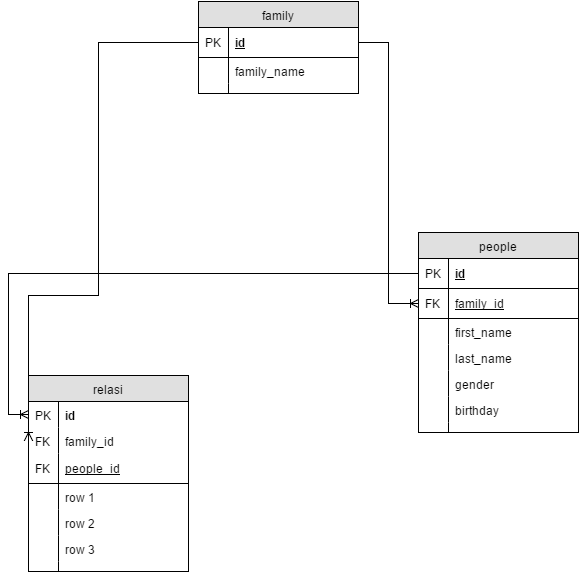

The diagram above was exported from draw.io. Its source (the exported page's mxGraphModel, read from the mxfile embedded in the PNG):
<mxGraphModel dx="876" dy="487" grid="1" gridSize="10" guides="1" tooltips="1" connect="1" arrows="1" fold="1" page="1" pageScale="1" pageWidth="826" pageHeight="1169" background="#ffffff" math="0" shadow="0">
  <root>
    <mxCell id="0" />
    <mxCell id="1" parent="0" />
    <mxCell id="2" value="people" style="swimlane;html=1;fontStyle=0;childLayout=stackLayout;horizontal=1;startSize=26;fillColor=#e0e0e0;horizontalStack=0;resizeParent=1;resizeLast=0;collapsible=1;marginBottom=0;swimlaneFillColor=#ffffff;align=center;" vertex="1" parent="1">
      <mxGeometry x="590" y="270" width="160" height="200" as="geometry" />
    </mxCell>
    <mxCell id="49" value="id" style="shape=partialRectangle;top=0;left=0;right=0;bottom=1;html=1;align=left;verticalAlign=middle;fillColor=none;spacingLeft=34;spacingRight=4;whiteSpace=wrap;overflow=hidden;rotatable=0;points=[[0,0.5],[1,0.5]];portConstraint=eastwest;dropTarget=0;fontStyle=5;" vertex="1" parent="2">
      <mxGeometry y="26" width="160" height="30" as="geometry" />
    </mxCell>
    <mxCell id="50" value="PK" style="shape=partialRectangle;top=0;left=0;bottom=0;html=1;fillColor=none;align=left;verticalAlign=middle;spacingLeft=4;spacingRight=4;whiteSpace=wrap;overflow=hidden;rotatable=0;points=[];portConstraint=eastwest;part=1;" vertex="1" connectable="0" parent="49">
      <mxGeometry width="30" height="30" as="geometry" />
    </mxCell>
    <mxCell id="3" value="&lt;span style=&quot;font-weight: normal&quot;&gt;family_id&lt;/span&gt;" style="shape=partialRectangle;top=0;left=0;right=0;bottom=1;html=1;align=left;verticalAlign=middle;fillColor=none;spacingLeft=34;spacingRight=4;whiteSpace=wrap;overflow=hidden;rotatable=0;points=[[0,0.5],[1,0.5]];portConstraint=eastwest;dropTarget=0;fontStyle=5;" vertex="1" parent="2">
      <mxGeometry y="56" width="160" height="30" as="geometry" />
    </mxCell>
    <mxCell id="4" value="FK" style="shape=partialRectangle;top=0;left=0;bottom=0;html=1;fillColor=none;align=left;verticalAlign=middle;spacingLeft=4;spacingRight=4;whiteSpace=wrap;overflow=hidden;rotatable=0;points=[];portConstraint=eastwest;part=1;" vertex="1" connectable="0" parent="3">
      <mxGeometry width="30" height="30" as="geometry" />
    </mxCell>
    <mxCell id="5" value="first_name" style="shape=partialRectangle;top=0;left=0;right=0;bottom=0;html=1;align=left;verticalAlign=top;fillColor=none;spacingLeft=34;spacingRight=4;whiteSpace=wrap;overflow=hidden;rotatable=0;points=[[0,0.5],[1,0.5]];portConstraint=eastwest;dropTarget=0;" vertex="1" parent="2">
      <mxGeometry y="86" width="160" height="26" as="geometry" />
    </mxCell>
    <mxCell id="6" value="" style="shape=partialRectangle;top=0;left=0;bottom=0;html=1;fillColor=none;align=left;verticalAlign=top;spacingLeft=4;spacingRight=4;whiteSpace=wrap;overflow=hidden;rotatable=0;points=[];portConstraint=eastwest;part=1;" vertex="1" connectable="0" parent="5">
      <mxGeometry width="30" height="26" as="geometry" />
    </mxCell>
    <mxCell id="24" value="last_name" style="shape=partialRectangle;top=0;left=0;right=0;bottom=0;html=1;align=left;verticalAlign=top;fillColor=none;spacingLeft=34;spacingRight=4;whiteSpace=wrap;overflow=hidden;rotatable=0;points=[[0,0.5],[1,0.5]];portConstraint=eastwest;dropTarget=0;" vertex="1" parent="2">
      <mxGeometry y="112" width="160" height="26" as="geometry" />
    </mxCell>
    <mxCell id="25" value="" style="shape=partialRectangle;top=0;left=0;bottom=0;html=1;fillColor=none;align=left;verticalAlign=top;spacingLeft=4;spacingRight=4;whiteSpace=wrap;overflow=hidden;rotatable=0;points=[];portConstraint=eastwest;part=1;" vertex="1" connectable="0" parent="24">
      <mxGeometry width="30" height="26" as="geometry" />
    </mxCell>
    <mxCell id="26" value="gender" style="shape=partialRectangle;top=0;left=0;right=0;bottom=0;html=1;align=left;verticalAlign=top;fillColor=none;spacingLeft=34;spacingRight=4;whiteSpace=wrap;overflow=hidden;rotatable=0;points=[[0,0.5],[1,0.5]];portConstraint=eastwest;dropTarget=0;" vertex="1" parent="2">
      <mxGeometry y="138" width="160" height="26" as="geometry" />
    </mxCell>
    <mxCell id="27" value="" style="shape=partialRectangle;top=0;left=0;bottom=0;html=1;fillColor=none;align=left;verticalAlign=top;spacingLeft=4;spacingRight=4;whiteSpace=wrap;overflow=hidden;rotatable=0;points=[];portConstraint=eastwest;part=1;" vertex="1" connectable="0" parent="26">
      <mxGeometry width="30" height="26" as="geometry" />
    </mxCell>
    <mxCell id="28" value="birthday" style="shape=partialRectangle;top=0;left=0;right=0;bottom=0;html=1;align=left;verticalAlign=top;fillColor=none;spacingLeft=34;spacingRight=4;whiteSpace=wrap;overflow=hidden;rotatable=0;points=[[0,0.5],[1,0.5]];portConstraint=eastwest;dropTarget=0;" vertex="1" parent="2">
      <mxGeometry y="164" width="160" height="26" as="geometry" />
    </mxCell>
    <mxCell id="29" value="" style="shape=partialRectangle;top=0;left=0;bottom=0;html=1;fillColor=none;align=left;verticalAlign=top;spacingLeft=4;spacingRight=4;whiteSpace=wrap;overflow=hidden;rotatable=0;points=[];portConstraint=eastwest;part=1;" vertex="1" connectable="0" parent="28">
      <mxGeometry width="30" height="26" as="geometry" />
    </mxCell>
    <mxCell id="11" value="" style="shape=partialRectangle;top=0;left=0;right=0;bottom=0;html=1;align=left;verticalAlign=top;fillColor=none;spacingLeft=34;spacingRight=4;whiteSpace=wrap;overflow=hidden;rotatable=0;points=[[0,0.5],[1,0.5]];portConstraint=eastwest;dropTarget=0;" vertex="1" parent="2">
      <mxGeometry y="190" width="160" height="10" as="geometry" />
    </mxCell>
    <mxCell id="12" value="" style="shape=partialRectangle;top=0;left=0;bottom=0;html=1;fillColor=none;align=left;verticalAlign=top;spacingLeft=4;spacingRight=4;whiteSpace=wrap;overflow=hidden;rotatable=0;points=[];portConstraint=eastwest;part=1;" vertex="1" connectable="0" parent="11">
      <mxGeometry width="30" height="10" as="geometry" />
    </mxCell>
    <mxCell id="30" value="family" style="swimlane;html=1;fontStyle=0;childLayout=stackLayout;horizontal=1;startSize=26;fillColor=#e0e0e0;horizontalStack=0;resizeParent=1;resizeLast=0;collapsible=1;marginBottom=0;swimlaneFillColor=#ffffff;align=center;" vertex="1" parent="1">
      <mxGeometry x="370" y="39" width="160" height="92" as="geometry" />
    </mxCell>
    <mxCell id="31" value="id" style="shape=partialRectangle;top=0;left=0;right=0;bottom=1;html=1;align=left;verticalAlign=middle;fillColor=none;spacingLeft=34;spacingRight=4;whiteSpace=wrap;overflow=hidden;rotatable=0;points=[[0,0.5],[1,0.5]];portConstraint=eastwest;dropTarget=0;fontStyle=5;" vertex="1" parent="30">
      <mxGeometry y="26" width="160" height="30" as="geometry" />
    </mxCell>
    <mxCell id="32" value="PK" style="shape=partialRectangle;top=0;left=0;bottom=0;html=1;fillColor=none;align=left;verticalAlign=middle;spacingLeft=4;spacingRight=4;whiteSpace=wrap;overflow=hidden;rotatable=0;points=[];portConstraint=eastwest;part=1;" vertex="1" connectable="0" parent="31">
      <mxGeometry width="30" height="30" as="geometry" />
    </mxCell>
    <mxCell id="33" value="family_name" style="shape=partialRectangle;top=0;left=0;right=0;bottom=0;html=1;align=left;verticalAlign=top;fillColor=none;spacingLeft=34;spacingRight=4;whiteSpace=wrap;overflow=hidden;rotatable=0;points=[[0,0.5],[1,0.5]];portConstraint=eastwest;dropTarget=0;" vertex="1" parent="30">
      <mxGeometry y="56" width="160" height="26" as="geometry" />
    </mxCell>
    <mxCell id="34" value="" style="shape=partialRectangle;top=0;left=0;bottom=0;html=1;fillColor=none;align=left;verticalAlign=top;spacingLeft=4;spacingRight=4;whiteSpace=wrap;overflow=hidden;rotatable=0;points=[];portConstraint=eastwest;part=1;" vertex="1" connectable="0" parent="33">
      <mxGeometry width="30" height="26" as="geometry" />
    </mxCell>
    <mxCell id="41" value="" style="shape=partialRectangle;top=0;left=0;right=0;bottom=0;html=1;align=left;verticalAlign=top;fillColor=none;spacingLeft=34;spacingRight=4;whiteSpace=wrap;overflow=hidden;rotatable=0;points=[[0,0.5],[1,0.5]];portConstraint=eastwest;dropTarget=0;" vertex="1" parent="30">
      <mxGeometry y="82" width="160" height="10" as="geometry" />
    </mxCell>
    <mxCell id="42" value="" style="shape=partialRectangle;top=0;left=0;bottom=0;html=1;fillColor=none;align=left;verticalAlign=top;spacingLeft=4;spacingRight=4;whiteSpace=wrap;overflow=hidden;rotatable=0;points=[];portConstraint=eastwest;part=1;" vertex="1" connectable="0" parent="41">
      <mxGeometry width="30" height="10" as="geometry" />
    </mxCell>
    <mxCell id="67" value="relasi" style="swimlane;html=1;fontStyle=0;childLayout=stackLayout;horizontal=1;startSize=26;fillColor=#e0e0e0;horizontalStack=0;resizeParent=1;resizeLast=0;collapsible=1;marginBottom=0;swimlaneFillColor=#ffffff;align=center;" vertex="1" parent="1">
      <mxGeometry x="200" y="413" width="160" height="196" as="geometry" />
    </mxCell>
    <mxCell id="80" value="&lt;b&gt;id&lt;/b&gt;" style="shape=partialRectangle;top=0;left=0;right=0;bottom=0;html=1;align=left;verticalAlign=top;fillColor=none;spacingLeft=34;spacingRight=4;whiteSpace=wrap;overflow=hidden;rotatable=0;points=[[0,0.5],[1,0.5]];portConstraint=eastwest;dropTarget=0;" vertex="1" parent="67">
      <mxGeometry y="26" width="160" height="26" as="geometry" />
    </mxCell>
    <mxCell id="81" value="PK" style="shape=partialRectangle;top=0;left=0;bottom=0;html=1;fillColor=none;align=left;verticalAlign=top;spacingLeft=4;spacingRight=4;whiteSpace=wrap;overflow=hidden;rotatable=0;points=[];portConstraint=eastwest;part=1;" vertex="1" connectable="0" parent="80">
      <mxGeometry width="30" height="26" as="geometry" />
    </mxCell>
    <mxCell id="86" value="family_id" style="shape=partialRectangle;top=0;left=0;right=0;bottom=0;html=1;align=left;verticalAlign=top;fillColor=none;spacingLeft=34;spacingRight=4;whiteSpace=wrap;overflow=hidden;rotatable=0;points=[[0,0.5],[1,0.5]];portConstraint=eastwest;dropTarget=0;" vertex="1" parent="67">
      <mxGeometry y="52" width="160" height="26" as="geometry" />
    </mxCell>
    <mxCell id="87" value="FK" style="shape=partialRectangle;top=0;left=0;bottom=0;html=1;fillColor=none;align=left;verticalAlign=top;spacingLeft=4;spacingRight=4;whiteSpace=wrap;overflow=hidden;rotatable=0;points=[];portConstraint=eastwest;part=1;" vertex="1" connectable="0" parent="86">
      <mxGeometry width="30" height="26" as="geometry" />
    </mxCell>
    <mxCell id="68" value="&lt;span style=&quot;font-weight: normal&quot;&gt;people_id&lt;/span&gt;" style="shape=partialRectangle;top=0;left=0;right=0;bottom=1;html=1;align=left;verticalAlign=middle;fillColor=none;spacingLeft=34;spacingRight=4;whiteSpace=wrap;overflow=hidden;rotatable=0;points=[[0,0.5],[1,0.5]];portConstraint=eastwest;dropTarget=0;fontStyle=5;" vertex="1" parent="67">
      <mxGeometry y="78" width="160" height="30" as="geometry" />
    </mxCell>
    <mxCell id="69" value="FK" style="shape=partialRectangle;top=0;left=0;bottom=0;html=1;fillColor=none;align=left;verticalAlign=middle;spacingLeft=4;spacingRight=4;whiteSpace=wrap;overflow=hidden;rotatable=0;points=[];portConstraint=eastwest;part=1;" vertex="1" connectable="0" parent="68">
      <mxGeometry width="30" height="30" as="geometry" />
    </mxCell>
    <mxCell id="70" value="row 1" style="shape=partialRectangle;top=0;left=0;right=0;bottom=0;html=1;align=left;verticalAlign=top;fillColor=none;spacingLeft=34;spacingRight=4;whiteSpace=wrap;overflow=hidden;rotatable=0;points=[[0,0.5],[1,0.5]];portConstraint=eastwest;dropTarget=0;" vertex="1" parent="67">
      <mxGeometry y="108" width="160" height="26" as="geometry" />
    </mxCell>
    <mxCell id="71" value="" style="shape=partialRectangle;top=0;left=0;bottom=0;html=1;fillColor=none;align=left;verticalAlign=top;spacingLeft=4;spacingRight=4;whiteSpace=wrap;overflow=hidden;rotatable=0;points=[];portConstraint=eastwest;part=1;" vertex="1" connectable="0" parent="70">
      <mxGeometry width="30" height="26" as="geometry" />
    </mxCell>
    <mxCell id="72" value="row 2" style="shape=partialRectangle;top=0;left=0;right=0;bottom=0;html=1;align=left;verticalAlign=top;fillColor=none;spacingLeft=34;spacingRight=4;whiteSpace=wrap;overflow=hidden;rotatable=0;points=[[0,0.5],[1,0.5]];portConstraint=eastwest;dropTarget=0;" vertex="1" parent="67">
      <mxGeometry y="134" width="160" height="26" as="geometry" />
    </mxCell>
    <mxCell id="73" value="" style="shape=partialRectangle;top=0;left=0;bottom=0;html=1;fillColor=none;align=left;verticalAlign=top;spacingLeft=4;spacingRight=4;whiteSpace=wrap;overflow=hidden;rotatable=0;points=[];portConstraint=eastwest;part=1;" vertex="1" connectable="0" parent="72">
      <mxGeometry width="30" height="26" as="geometry" />
    </mxCell>
    <mxCell id="74" value="row 3" style="shape=partialRectangle;top=0;left=0;right=0;bottom=0;html=1;align=left;verticalAlign=top;fillColor=none;spacingLeft=34;spacingRight=4;whiteSpace=wrap;overflow=hidden;rotatable=0;points=[[0,0.5],[1,0.5]];portConstraint=eastwest;dropTarget=0;" vertex="1" parent="67">
      <mxGeometry y="160" width="160" height="26" as="geometry" />
    </mxCell>
    <mxCell id="75" value="" style="shape=partialRectangle;top=0;left=0;bottom=0;html=1;fillColor=none;align=left;verticalAlign=top;spacingLeft=4;spacingRight=4;whiteSpace=wrap;overflow=hidden;rotatable=0;points=[];portConstraint=eastwest;part=1;" vertex="1" connectable="0" parent="74">
      <mxGeometry width="30" height="26" as="geometry" />
    </mxCell>
    <mxCell id="76" value="" style="shape=partialRectangle;top=0;left=0;right=0;bottom=0;html=1;align=left;verticalAlign=top;fillColor=none;spacingLeft=34;spacingRight=4;whiteSpace=wrap;overflow=hidden;rotatable=0;points=[[0,0.5],[1,0.5]];portConstraint=eastwest;dropTarget=0;" vertex="1" parent="67">
      <mxGeometry y="186" width="160" height="10" as="geometry" />
    </mxCell>
    <mxCell id="77" value="" style="shape=partialRectangle;top=0;left=0;bottom=0;html=1;fillColor=none;align=left;verticalAlign=top;spacingLeft=4;spacingRight=4;whiteSpace=wrap;overflow=hidden;rotatable=0;points=[];portConstraint=eastwest;part=1;" vertex="1" connectable="0" parent="76">
      <mxGeometry width="30" height="10" as="geometry" />
    </mxCell>
    <mxCell id="98" style="edgeStyle=orthogonalEdgeStyle;rounded=0;html=1;exitX=0;exitY=0.5;jettySize=auto;orthogonalLoop=1;entryX=0;entryY=0.5;endArrow=ERoneToMany;endFill=0;" edge="1" parent="1" source="31" target="86">
      <mxGeometry relative="1" as="geometry">
        <mxPoint x="270" y="333" as="targetPoint" />
        <Array as="points">
          <mxPoint x="270" y="80" />
          <mxPoint x="270" y="333" />
        </Array>
      </mxGeometry>
    </mxCell>
    <mxCell id="99" style="edgeStyle=orthogonalEdgeStyle;rounded=0;html=1;exitX=1;exitY=0.5;entryX=0;entryY=0.5;endArrow=ERoneToMany;endFill=0;jettySize=auto;orthogonalLoop=1;" edge="1" parent="1" source="31" target="3">
      <mxGeometry relative="1" as="geometry" />
    </mxCell>
    <mxCell id="102" style="edgeStyle=orthogonalEdgeStyle;rounded=0;html=1;exitX=0;exitY=0.5;entryX=0;entryY=0.5;endArrow=ERoneToMany;endFill=0;jettySize=auto;orthogonalLoop=1;" edge="1" parent="1" source="49" target="80">
      <mxGeometry relative="1" as="geometry" />
    </mxCell>
  </root>
</mxGraphModel>